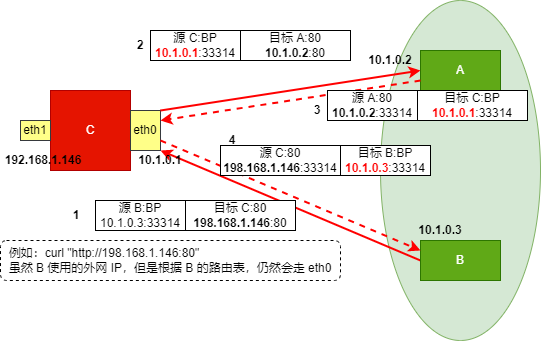

The diagram above was exported from draw.io. Its source (the exported page's mxGraphModel, read from the mxfile embedded in the PNG):
<mxGraphModel dx="1259" dy="679" grid="1" gridSize="10" guides="1" tooltips="1" connect="1" arrows="1" fold="1" page="1" pageScale="1" pageWidth="827" pageHeight="1169" math="0" shadow="0">
  <root>
    <mxCell id="0" />
    <mxCell id="1" parent="0" />
    <mxCell id="C-u5qSDhx4Lb_8w4Rq90-1" value="" style="ellipse;whiteSpace=wrap;html=1;fillColor=#d5e8d4;strokeColor=#82b366;" vertex="1" parent="1">
      <mxGeometry x="680" y="150" width="160" height="340" as="geometry" />
    </mxCell>
    <mxCell id="C-u5qSDhx4Lb_8w4Rq90-2" value="A" style="rounded=0;whiteSpace=wrap;html=1;fillColor=#60a917;strokeColor=#2D7600;fontColor=#ffffff;" vertex="1" parent="1">
      <mxGeometry x="720" y="200" width="80" height="40" as="geometry" />
    </mxCell>
    <mxCell id="C-u5qSDhx4Lb_8w4Rq90-3" style="rounded=0;orthogonalLoop=1;jettySize=auto;html=1;exitX=0;exitY=0.5;exitDx=0;exitDy=0;strokeColor=#FF0000;strokeWidth=2;entryX=1;entryY=1;entryDx=0;entryDy=0;" edge="1" parent="1" source="C-u5qSDhx4Lb_8w4Rq90-4" target="C-u5qSDhx4Lb_8w4Rq90-9">
      <mxGeometry relative="1" as="geometry">
        <mxPoint x="480" y="290" as="targetPoint" />
      </mxGeometry>
    </mxCell>
    <mxCell id="C-u5qSDhx4Lb_8w4Rq90-4" value="B" style="rounded=0;whiteSpace=wrap;html=1;fillColor=#60a917;strokeColor=#2D7600;fontColor=#ffffff;" vertex="1" parent="1">
      <mxGeometry x="720" y="390" width="80" height="40" as="geometry" />
    </mxCell>
    <mxCell id="C-u5qSDhx4Lb_8w4Rq90-5" value="C" style="rounded=0;whiteSpace=wrap;html=1;fillColor=#e51400;fontColor=#ffffff;strokeColor=#B20000;" vertex="1" parent="1">
      <mxGeometry x="350" y="240" width="80" height="80" as="geometry" />
    </mxCell>
    <mxCell id="C-u5qSDhx4Lb_8w4Rq90-7" value="eth1" style="rounded=0;whiteSpace=wrap;html=1;fillColor=#ffff88;strokeColor=#36393d;" vertex="1" parent="1">
      <mxGeometry x="320" y="270" width="30" height="20" as="geometry" />
    </mxCell>
    <mxCell id="C-u5qSDhx4Lb_8w4Rq90-9" value="eth0" style="rounded=0;whiteSpace=wrap;html=1;fillColor=#ffff88;strokeColor=#36393d;" vertex="1" parent="1">
      <mxGeometry x="430" y="260" width="30" height="40" as="geometry" />
    </mxCell>
    <mxCell id="C-u5qSDhx4Lb_8w4Rq90-12" value="10.1.0.2" style="text;html=1;strokeColor=none;fillColor=none;align=center;verticalAlign=middle;whiteSpace=wrap;rounded=0;fontStyle=1" vertex="1" parent="1">
      <mxGeometry x="660" y="200" width="60" height="20" as="geometry" />
    </mxCell>
    <mxCell id="C-u5qSDhx4Lb_8w4Rq90-13" value="10.1.0.1" style="text;html=1;strokeColor=none;fillColor=none;align=center;verticalAlign=middle;whiteSpace=wrap;rounded=0;fontStyle=1" vertex="1" parent="1">
      <mxGeometry x="430" y="300" width="60" height="20" as="geometry" />
    </mxCell>
    <mxCell id="C-u5qSDhx4Lb_8w4Rq90-14" value="10.1.0.3" style="text;html=1;strokeColor=none;fillColor=none;align=center;verticalAlign=middle;whiteSpace=wrap;rounded=0;fontStyle=1" vertex="1" parent="1">
      <mxGeometry x="710" y="370" width="60" height="20" as="geometry" />
    </mxCell>
    <mxCell id="C-u5qSDhx4Lb_8w4Rq90-15" value="192.168.1.146" style="text;html=1;strokeColor=none;fillColor=none;align=center;verticalAlign=middle;whiteSpace=wrap;rounded=0;fontStyle=1" vertex="1" parent="1">
      <mxGeometry x="300" y="300" width="86" height="20" as="geometry" />
    </mxCell>
    <mxCell id="C-u5qSDhx4Lb_8w4Rq90-18" value="&amp;nbsp; 例如：curl &quot;http://198.168.1.146:80&quot;&lt;br&gt;&amp;nbsp; 虽然 B 使用的外网 IP，但是根据 B 的路由表，仍然会走 eth0&amp;nbsp;" style="rounded=1;whiteSpace=wrap;html=1;dashed=1;align=left;" vertex="1" parent="1">
      <mxGeometry x="300" y="390" width="340" height="40" as="geometry" />
    </mxCell>
    <mxCell id="C-u5qSDhx4Lb_8w4Rq90-19" style="rounded=0;orthogonalLoop=1;jettySize=auto;html=1;strokeColor=#FF0000;strokeWidth=2;entryX=0;entryY=0.5;entryDx=0;entryDy=0;exitX=1;exitY=0;exitDx=0;exitDy=0;" edge="1" parent="1" target="C-u5qSDhx4Lb_8w4Rq90-2" source="C-u5qSDhx4Lb_8w4Rq90-9">
      <mxGeometry relative="1" as="geometry">
        <mxPoint x="480" y="290" as="sourcePoint" />
        <mxPoint x="490" y="300" as="targetPoint" />
      </mxGeometry>
    </mxCell>
    <mxCell id="C-u5qSDhx4Lb_8w4Rq90-20" style="rounded=0;orthogonalLoop=1;jettySize=auto;html=1;strokeColor=#FF0000;strokeWidth=2;entryX=1;entryY=0.25;entryDx=0;entryDy=0;exitX=0;exitY=0.75;exitDx=0;exitDy=0;dashed=1;" edge="1" parent="1" source="C-u5qSDhx4Lb_8w4Rq90-2" target="C-u5qSDhx4Lb_8w4Rq90-9">
      <mxGeometry relative="1" as="geometry">
        <mxPoint x="560" y="300" as="sourcePoint" />
        <mxPoint x="730" y="250" as="targetPoint" />
      </mxGeometry>
    </mxCell>
    <mxCell id="C-u5qSDhx4Lb_8w4Rq90-21" value="源 B:BP&lt;br&gt;10.1.0.3:33314" style="rounded=0;whiteSpace=wrap;html=1;" vertex="1" parent="1">
      <mxGeometry x="395" y="350" width="90" height="30" as="geometry" />
    </mxCell>
    <mxCell id="C-u5qSDhx4Lb_8w4Rq90-22" value="目标 C:80&lt;br&gt;&lt;b&gt;198.168.1.146&lt;/b&gt;:80" style="rounded=0;whiteSpace=wrap;html=1;" vertex="1" parent="1">
      <mxGeometry x="485" y="350" width="110" height="30" as="geometry" />
    </mxCell>
    <mxCell id="C-u5qSDhx4Lb_8w4Rq90-23" value="源 C:BP&lt;br&gt;&lt;b&gt;&lt;font color=&quot;#ff0000&quot;&gt;10.1.0.1&lt;/font&gt;&lt;/b&gt;:33314" style="rounded=0;whiteSpace=wrap;html=1;" vertex="1" parent="1">
      <mxGeometry x="450" y="180" width="90" height="30" as="geometry" />
    </mxCell>
    <mxCell id="C-u5qSDhx4Lb_8w4Rq90-24" value="目标 A:80&lt;br&gt;&lt;b&gt;10.1.0.2&lt;/b&gt;:80" style="rounded=0;whiteSpace=wrap;html=1;" vertex="1" parent="1">
      <mxGeometry x="540" y="180" width="110" height="30" as="geometry" />
    </mxCell>
    <mxCell id="C-u5qSDhx4Lb_8w4Rq90-31" style="rounded=0;orthogonalLoop=1;jettySize=auto;html=1;strokeColor=#FF0000;strokeWidth=2;entryX=0;entryY=0.25;entryDx=0;entryDy=0;exitX=1;exitY=0.75;exitDx=0;exitDy=0;dashed=1;" edge="1" parent="1" source="C-u5qSDhx4Lb_8w4Rq90-9" target="C-u5qSDhx4Lb_8w4Rq90-4">
      <mxGeometry relative="1" as="geometry">
        <mxPoint x="730" y="240" as="sourcePoint" />
        <mxPoint x="470" y="280" as="targetPoint" />
      </mxGeometry>
    </mxCell>
    <mxCell id="C-u5qSDhx4Lb_8w4Rq90-32" value="源 A:80&lt;br&gt;&lt;b&gt;10.1.0.2&lt;/b&gt;:33314" style="rounded=0;whiteSpace=wrap;html=1;" vertex="1" parent="1">
      <mxGeometry x="627" y="240" width="90" height="30" as="geometry" />
    </mxCell>
    <mxCell id="C-u5qSDhx4Lb_8w4Rq90-33" value="目标 C:BP&lt;br&gt;&lt;b&gt;&lt;font color=&quot;#ff0000&quot;&gt;10.1.0.1&lt;/font&gt;&lt;/b&gt;:33314" style="rounded=0;whiteSpace=wrap;html=1;" vertex="1" parent="1">
      <mxGeometry x="717" y="240" width="110" height="30" as="geometry" />
    </mxCell>
    <mxCell id="C-u5qSDhx4Lb_8w4Rq90-34" value="源 C:80&lt;br&gt;&lt;b&gt;198.168.1.146&lt;/b&gt;:33314" style="rounded=0;whiteSpace=wrap;html=1;" vertex="1" parent="1">
      <mxGeometry x="520" y="295" width="120" height="30" as="geometry" />
    </mxCell>
    <mxCell id="C-u5qSDhx4Lb_8w4Rq90-35" value="目标 B:BP&lt;br&gt;&lt;b&gt;&lt;font color=&quot;#ff0000&quot;&gt;10.1.0.3&lt;/font&gt;&lt;/b&gt;:33314" style="rounded=0;whiteSpace=wrap;html=1;" vertex="1" parent="1">
      <mxGeometry x="640" y="295" width="90" height="30" as="geometry" />
    </mxCell>
    <mxCell id="C-u5qSDhx4Lb_8w4Rq90-36" value="1" style="text;html=1;strokeColor=none;fillColor=none;align=center;verticalAlign=middle;whiteSpace=wrap;rounded=0;fontColor=#000000;fontStyle=1" vertex="1" parent="1">
      <mxGeometry x="366" y="355" width="20" height="20" as="geometry" />
    </mxCell>
    <mxCell id="C-u5qSDhx4Lb_8w4Rq90-37" value="2" style="text;html=1;strokeColor=none;fillColor=none;align=center;verticalAlign=middle;whiteSpace=wrap;rounded=0;fontColor=#000000;fontStyle=1" vertex="1" parent="1">
      <mxGeometry x="430" y="185" width="20" height="20" as="geometry" />
    </mxCell>
    <mxCell id="C-u5qSDhx4Lb_8w4Rq90-38" value="3" style="text;html=1;strokeColor=none;fillColor=none;align=center;verticalAlign=middle;whiteSpace=wrap;rounded=0;fontColor=#000000;fontStyle=1" vertex="1" parent="1">
      <mxGeometry x="607" y="250" width="20" height="20" as="geometry" />
    </mxCell>
    <mxCell id="C-u5qSDhx4Lb_8w4Rq90-39" value="4" style="text;html=1;strokeColor=none;fillColor=none;align=center;verticalAlign=middle;whiteSpace=wrap;rounded=0;fontColor=#000000;fontStyle=1" vertex="1" parent="1">
      <mxGeometry x="520" y="280" width="24" height="20" as="geometry" />
    </mxCell>
  </root>
</mxGraphModel>